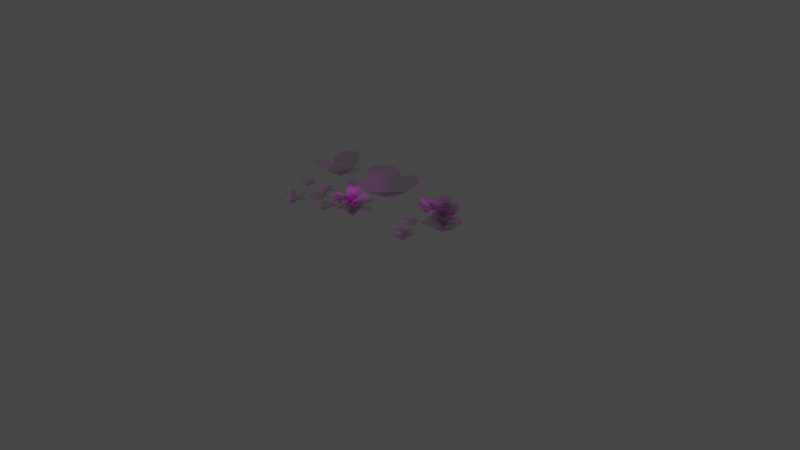 # Source: stylized_foliage.blend  (saved by Blender 3.0.42; exported with 4.5.12 LTS)
import bpy
from mathutils import Matrix  # noqa: F401  (used for matrix-valued properties, if any)

bpy.ops.wm.read_factory_settings(use_empty=True)
scene = bpy.context.scene
scene.name = 'Scene'

# ---- collections
col_collection = bpy.data.collections.new('Collection'); scene.collection.children.link(col_collection)

# ---- images (referenced by path relative to the original .blend; pixels are not part of the script)
import os
ASSET_DIR = os.environ.get("B2B_ASSET_DIR", "")  # directory of the original .blend (textures are referenced by path, not embedded)
HERE = os.path.dirname(os.path.abspath(__file__))  # packed textures are extracted next to this script under _unpacked/

def load_image(name, relpath, width, height, colorspace="sRGB"):
    """Load a texture the original file referenced (path relative to the .blend, or extracted next to this script)."""
    p = next((c for c in (os.path.join(HERE, relpath), os.path.join(ASSET_DIR, relpath)) if relpath and os.path.exists(c)), "")
    if p:
        img = bpy.data.images.load(p, check_existing=True)
        img.name = name
    else:  # same state as the original file: an image datablock whose file is absent (Cycles renders it pink)
        img = bpy.data.images.new(name, width, height)
        img.source = "FILE"
        img.filepath = "//" + (relpath or name)
    img.colorspace_settings.name = colorspace
    return img
img_foliage_1_roughness_png = load_image('foliage_1_roughness.png', 'foliage_1_roughness.png', 1024, 1024, 'Non-Color')
img_foliage_1_normal_png = load_image('foliage_1_normal.png', 'foliage_1_normal.png', 1024, 1024, 'Non-Color')
img_foliage_1_opacity_png = load_image('foliage_1_opacity.png', 'foliage_1_opacity.png', 1024, 1024, 'sRGB')
img_foliage_1_ambientocclusion_png = load_image('foliage_1_ambientocclusion.png', 'foliage_1_ambientocclusion.png', 1024, 1024, 'sRGB')
img_foliage_1_basecolor_png = load_image('foliage_1_basecolor.png', 'foliage_1_basecolor.png', 1024, 1024, 'sRGB')

# ---- materials (node trees are filled in below, after node groups)
mat_foliage = bpy.data.materials.new('foliage')
mat_foliage.use_transparent_shadow = False

# ---- material node trees
mat_foliage.use_nodes = True; mat_foliage.node_tree.nodes.clear()
_N = mat_foliage.node_tree.nodes; _L = mat_foliage.node_tree.links
n0 = _N.new('ShaderNodeOutputMaterial'); n0.name = 'Material Output'; n0.location = (300, 300)
n1 = _N.new('ShaderNodeBsdfPrincipled'); n1.name = 'Principled BSDF'; n1.location = (10, 300)
n1.distribution = 'GGX'
n1.subsurface_method = 'BURLEY'
n1.inputs[3].default_value = 1.45
n1.inputs[27].default_value = (0.0, 0.0, 0.0, 1.0)
n1.inputs[28].default_value = 1.0
n2 = _N.new('ShaderNodeMapping'); n2.name = 'Mapping'; n2.location = (-882, 407)
n2.width = 240
n3 = _N.new('ShaderNodeTexCoord'); n3.name = 'Texture Coordinate'; n3.location = (-1082, 390)
n4 = _N.new('ShaderNodeTexImage'); n4.name = 'Image Texture.001'; n4.location = (-582, 108)
n4.image = img_foliage_1_roughness_png
n5 = _N.new('ShaderNodeNormalMap'); n5.name = 'Normal Map'; n5.location = (-255, -125)
n6 = _N.new('ShaderNodeTexImage'); n6.name = 'Image Texture.002'; n6.location = (-582, -183)
n6.image = img_foliage_1_normal_png
n7 = _N.new('ShaderNodeTexImage'); n7.name = 'Image Texture.003'; n7.location = (-582, -477)
n7.image = img_foliage_1_opacity_png
n8 = _N.new('ShaderNodeTexImage'); n8.name = 'Image Texture.004'; n8.location = (-582, 680)
n8.image = img_foliage_1_ambientocclusion_png
n9 = _N.new('ShaderNodeMix'); n9.name = 'Mix'; n9.location = (-198, 485)
n9.data_type = 'RGBA'
n9.blend_type = 'MULTIPLY'
n10 = _N.new('ShaderNodeTexImage'); n10.name = 'Image Texture'; n10.location = (-582, 378)
n10.image = img_foliage_1_basecolor_png
n11 = _N.new('ShaderNodeValToRGB'); n11.name = 'ColorRamp'; n11.location = (-582, 936)
while len(n11.color_ramp.elements) > 1: n11.color_ramp.elements.remove(n11.color_ramp.elements[-1])
n11.color_ramp.elements[0].position = 0.0; n11.color_ramp.elements[0].color = (0.0, 0.0, 0.0, 1.0)
_e = n11.color_ramp.elements.new(0.6); _e.color = (1.0, 1.0, 1.0, 1.0)
_L.new(n1.outputs[0], n0.inputs[0])
_L.new(n2.outputs[0], n10.inputs[0])
_L.new(n3.outputs[2], n2.inputs[0])
_L.new(n2.outputs[0], n4.inputs[0])
_L.new(n2.outputs[0], n6.inputs[0])
_L.new(n5.outputs[0], n1.inputs[5])
_L.new(n6.outputs[0], n5.inputs[1])
_L.new(n2.outputs[0], n7.inputs[0])
_L.new(n7.outputs[0], n1.inputs[4])
_L.new(n2.outputs[0], n8.inputs[0])
_L.new(n10.outputs[0], n9.inputs[6])
_L.new(n9.outputs[2], n1.inputs[0])
_L.new(n11.outputs[0], n9.inputs[0])
_L.new(n8.outputs[0], n9.inputs[7])
n0.is_active_output = True

# ---- world
world_world = bpy.data.worlds.new('World'); scene.world = world_world
world_world.use_nodes = True; world_world.node_tree.nodes.clear()
_N = world_world.node_tree.nodes; _L = world_world.node_tree.links
n0 = _N.new('ShaderNodeOutputWorld'); n0.name = 'World Output'; n0.location = (300, 300)
n1 = _N.new('ShaderNodeBackground'); n1.name = 'Background'; n1.location = (10, 300)
n1.inputs[0].default_value = (0.05088, 0.05088, 0.05088, 1.0)
_L.new(n1.outputs[0], n0.inputs[0])
n0.is_active_output = True
world_world.color = (0.05088, 0.05088, 0.05088)
world_world.use_sun_shadow = False
world_world.sun_shadow_jitter_overblur = 0.0

# ---- cameras
cam_camera = bpy.data.cameras.new('Camera')
cam_camera.clip_end = 100.0
cam_camera.ortho_scale = 7.314

# ---- lights
light_light = bpy.data.lights.new('Light', 'POINT')
light_light.transmission_factor = 0.0
light_light.energy = 1000.0
light_light.shadow_soft_size = 0.1
light_light.shadow_maximum_resolution = 0.006
light_light.use_absolute_resolution = True

# ---- meshes
me_foliage_plane_low_001 = bpy.data.meshes.new('foliage_plane_low.001')
me_foliage_plane_low_001.from_pydata([(0.06573, 0.1065, 0.08143), (0.2007, 0.1555, 0.1162), (0.2227, 0.1558, 0.07157), (0.1567, 0.1459, 0.0328), (0.07508, 0.07314, -0.01731), (0.1364, 0.1428, -0.09319), (0.153, 0.1353, -0.1961), (0.08339, 0.1431, -0.1639), (0.04806, 0.1368, -0.1389), (0.02623, 0.1537, -0.2138), (-0.01847, 0.143, -0.2803), (-0.06108, 0.143, -0.2668), (-0.07667, 0.1517, -0.1857), (-0.07459, 0.13, -0.09111), (-0.1286, 0.148, -0.114), (-0.191, 0.16, -0.1119), (-0.2004, 0.158, -0.04849), (-0.09642, 0.1011, 0.02323), (-0.1151, 0.1698, 0.08856), (-0.1245, 0.172, 0.1312), (-0.09224, 0.171, 0.1509), (-0.06076, 0.1677, 0.138), (-0.03821, 0.1189, 0.1116), (-0.01847, 0.1346, 0.1677), (0.01479, 0.1245, 0.1947), (0.04909, 0.1418, 0.1823), (0.1408, 0.1521, 0.1045), (2.911e-08, 0.001066, 0.0006139), (-0.04495, 0.1137, 0.04973), (-0.1056, 0.159, 0.06187), (-0.1762, 0.1454, 0.0392), (-0.1829, 0.1449, 0.002385), (-0.1308, 0.1578, -0.03944), (-0.05704, 0.1099, -0.06137), (-0.0562, 0.1527, -0.1127), (-0.0146, 0.1501, -0.1754), (0.03185, 0.1501, -0.1811), (0.0464, 0.1582, -0.1328), (0.0524, 0.1304, -0.08288), (0.1407, 0.1746, -0.08694), (0.2049, 0.1498, -0.05764), (0.2131, 0.1498, -0.01313), (0.1639, 0.1715, 0.02149), (0.05242, 0.1092, 0.03969), (0.04222, 0.165, 0.08316), (0.005414, 0.18, 0.1306), (-0.03436, 0.1802, 0.1332), (-0.04741, 0.1628, 0.08211), (-0.00122, 0.03272, -0.009838), (-0.07013, 0.1545, 0.0163), (-0.1286, 0.1997, -0.003277), (-0.1784, 0.1862, -0.05784), (-0.1658, 0.1857, -0.09293), (-0.1001, 0.1985, -0.1033), (-0.02553, 0.1508, -0.0857), (0.0006275, 0.1934, -0.1297), (0.06761, 0.1908, -0.1632), (0.1106, 0.1908, -0.1451), (0.09922, 0.1989, -0.09617), (0.07968, 0.1712, -0.05007), (0.158, 0.2152, -0.009831), (0.199, 0.1905, 0.04729), (0.184, 0.1905, 0.08979), (0.1243, 0.2121, 0.09533), (0.01899, 0.1501, 0.05585), (-0.01135, 0.2056, 0.08836), (-0.06667, 0.2206, 0.1112), (-0.1023, 0.2209, 0.09363), (-0.08828, 0.2035, 0.04306), (-0.002829, 0.07391, -0.01352), (-0.05313, 0.2078, -0.02977), (-0.0869, 0.267, -0.07719), (-0.09724, 0.2559, -0.1509), (-0.06696, 0.2541, -0.1726), (-0.006517, 0.2627, -0.143), (0.04144, 0.199, -0.08816), (0.09064, 0.2467, -0.1074), (0.1644, 0.237, -0.09687), (0.1892, 0.2327, -0.05754), (0.1524, 0.2434, -0.02351), (0.1084, 0.2127, 0.001952), (0.1521, 0.2569, 0.08155), (0.1514, 0.2236, 0.1507), (0.1148, 0.2251, 0.177), (0.06423, 0.2566, 0.1485), (-0.003176, 0.1937, 0.0533), (-0.04311, 0.2623, 0.06508), (-0.1004, 0.2856, 0.05288), (-0.1195, 0.2893, 0.01821), (-0.08023, 0.2674, -0.01604), (0.01391, 0.1058, -0.01936), (-0.03507, 0.2476, 0.008335), (-0.07707, 0.2945, -0.01074), (-0.1135, 0.2857, -0.05716), (-0.1014, 0.2842, -0.08406), (-0.04817, 0.2911, -0.08785), (0.006533, 0.2406, -0.06931), (0.03258, 0.2784, -0.1021), (0.08737, 0.2707, -0.1242), (0.12, 0.2673, -0.1071), (0.1083, 0.2758, -0.06915), (0.08825, 0.2514, -0.03417), (0.1499, 0.2865, 0.002981), (0.1769, 0.2601, 0.05066), (0.1623, 0.2613, 0.08324), (0.1163, 0.2862, 0.08381), (0.03222, 0.2364, 0.0454), (0.009529, 0.2908, 0.06936), (-0.03462, 0.3092, 0.0838), (-0.0615, 0.3122, 0.06763), (-0.04818, 0.2948, 0.02852), (0.01503, 0.1667, -0.0112)], [], [(16, 14, 15), (17, 13, 14, 16), (12, 9, 10, 11), (13, 8, 9, 12), (7, 5, 6), (4, 5, 7, 8), (3, 26, 1, 2), (25, 23, 24), (3, 4, 0, 26), (21, 18, 19, 20), (0, 22, 23, 25), (22, 17, 18, 21), (27, 13, 17), (8, 13, 27), (0, 27, 22), (4, 8, 27), (22, 27, 17), (0, 4, 27), (29, 32, 31, 30), (44, 47, 46, 45), (28, 33, 32, 29), (43, 28, 47, 44), (39, 42, 41, 40), (33, 28, 48), (34, 33, 38, 37), (35, 34, 37, 36), (38, 43, 42, 39), (43, 38, 48), (28, 43, 48), (38, 33, 48), (50, 53, 52, 51), (65, 68, 67, 66), (49, 54, 53, 50), (64, 49, 68, 65), (60, 63, 62, 61), (54, 49, 69), (55, 54, 59, 58), (56, 55, 58, 57), (59, 64, 63, 60), (64, 59, 69), (49, 64, 69), (59, 54, 69), (71, 74, 73, 72), (86, 89, 88, 87), (70, 75, 74, 71), (85, 70, 89, 86), (81, 84, 83, 82), (75, 70, 90), (76, 75, 80, 79), (77, 76, 79, 78), (80, 85, 84, 81), (85, 80, 90), (70, 85, 90), (80, 75, 90), (92, 95, 94, 93), (107, 110, 109, 108), (91, 96, 95, 92), (106, 91, 110, 107), (102, 105, 104, 103), (96, 91, 111), (97, 96, 101, 100), (98, 97, 100, 99), (101, 106, 105, 102), (106, 101, 111), (91, 106, 111), (101, 96, 111)])
me_foliage_plane_low_001.polygons.foreach_set('use_smooth', [True] * 66)
_uv = me_foliage_plane_low_001.uv_layers.new(name='UVMap')
_uv.uv.foreach_set('vector', [0.2439, 0.6031, 0.2811, 0.637, 0.2488, 0.6359, 0.2978, 0.5659, 0.3091, 0.6251, 0.2811, 0.637, 0.2439, 0.6031, 0.308, 0.6741, 0.3613, 0.6887, 0.3382, 0.7231, 0.3161, 0.7161, 0.3091, 0.6251, 0.3726, 0.6499, 0.3613, 0.6887, 0.308, 0.6741, 0.3909, 0.6628, 0.4184, 0.6262, 0.427, 0.6795, 0.3866, 0.5869, 0.4184, 0.6262, 0.3909, 0.6628, 0.3726, 0.6499, 0.4208, 0.567, 0.4127, 0.5299, 0.4437, 0.5239, 0.455, 0.5471, 0.3731, 0.4836, 0.3382, 0.4911, 0.3554, 0.4771, 0.4208, 0.567, 0.3866, 0.5869, 0.3818, 0.5358, 0.4127, 0.5299, 0.2974, 0.4984, 0.2692, 0.5239, 0.2644, 0.5019, 0.2811, 0.4916, 0.3818, 0.5358, 0.3279, 0.5202, 0.3382, 0.4911, 0.3731, 0.4836, 0.3279, 0.5202, 0.2978, 0.5659, 0.2692, 0.5239, 0.2974, 0.4984, 0.3495, 0.5736, 0.3091, 0.6251, 0.2978, 0.5659, 0.3726, 0.6499, 0.3091, 0.6251, 0.3495, 0.5736, 0.3818, 0.5358, 0.3495, 0.5736, 0.3279, 0.5202, 0.3866, 0.5869, 0.3726, 0.6499, 0.3495, 0.5736, 0.3279, 0.5202, 0.3495, 0.5736, 0.2978, 0.5659, 0.3818, 0.5358, 0.3866, 0.5869, 0.3495, 0.5736, 0.438, 0.8175, 0.3846, 0.809, 0.4039, 0.7802, 0.4232, 0.782, 0.4555, 0.8928, 0.451, 0.8466, 0.4779, 0.8511, 0.4784, 0.8718, 0.4344, 0.8493, 0.3766, 0.848, 0.3846, 0.809, 0.438, 0.8175, 0.4335, 0.9, 0.4344, 0.8493, 0.451, 0.8466, 0.4555, 0.8928, 0.3721, 0.9512, 0.429, 0.9583, 0.4133, 0.9853, 0.39, 0.983, 0.3766, 0.848, 0.4344, 0.8493, 0.4056, 0.8745, 0.3501, 0.8507, 0.3766, 0.848, 0.3703, 0.9054, 0.3443, 0.9045, 0.3196, 0.8749, 0.3501, 0.8507, 0.3443, 0.9045, 0.3187, 0.8991, 0.3703, 0.9054, 0.4335, 0.9, 0.429, 0.9583, 0.3721, 0.9512, 0.4335, 0.9, 0.3703, 0.9054, 0.4056, 0.8745, 0.4344, 0.8493, 0.4335, 0.9, 0.4056, 0.8745, 0.3703, 0.9054, 0.3766, 0.848, 0.4056, 0.8745, 0.438, 0.8175, 0.3846, 0.809, 0.4039, 0.7802, 0.4232, 0.782, 0.4555, 0.8928, 0.451, 0.8466, 0.4779, 0.8511, 0.4784, 0.8718, 0.4344, 0.8493, 0.3766, 0.848, 0.3846, 0.809, 0.438, 0.8175, 0.4335, 0.9, 0.4344, 0.8493, 0.451, 0.8466, 0.4555, 0.8928, 0.3721, 0.9512, 0.429, 0.9583, 0.4133, 0.9853, 0.39, 0.983, 0.3766, 0.848, 0.4344, 0.8493, 0.4056, 0.8745, 0.3501, 0.8507, 0.3766, 0.848, 0.3703, 0.9054, 0.3443, 0.9045, 0.3196, 0.8749, 0.3501, 0.8507, 0.3443, 0.9045, 0.3187, 0.8991, 0.3703, 0.9054, 0.4335, 0.9, 0.429, 0.9583, 0.3721, 0.9512, 0.4335, 0.9, 0.3703, 0.9054, 0.4056, 0.8745, 0.4344, 0.8493, 0.4335, 0.9, 0.4056, 0.8745, 0.3703, 0.9054, 0.3766, 0.848, 0.4056, 0.8745, 0.438, 0.8175, 0.3846, 0.809, 0.4039, 0.7802, 0.4232, 0.782, 0.4555, 0.8928, 0.451, 0.8466, 0.4779, 0.8511, 0.4784, 0.8718, 0.4344, 0.8493, 0.3766, 0.848, 0.3846, 0.809, 0.438, 0.8175, 0.4335, 0.9, 0.4344, 0.8493, 0.451, 0.8466, 0.4555, 0.8928, 0.3721, 0.9512, 0.429, 0.9583, 0.4133, 0.9853, 0.39, 0.983, 0.3766, 0.848, 0.4344, 0.8493, 0.4056, 0.8745, 0.3501, 0.8507, 0.3766, 0.848, 0.3703, 0.9054, 0.3443, 0.9045, 0.3196, 0.8749, 0.3501, 0.8507, 0.3443, 0.9045, 0.3187, 0.8991, 0.3703, 0.9054, 0.4335, 0.9, 0.429, 0.9583, 0.3721, 0.9512, 0.4335, 0.9, 0.3703, 0.9054, 0.4056, 0.8745, 0.4344, 0.8493, 0.4335, 0.9, 0.4056, 0.8745, 0.3703, 0.9054, 0.3766, 0.848, 0.4056, 0.8745, 0.438, 0.8175, 0.3846, 0.809, 0.4039, 0.7802, 0.4232, 0.782, 0.4555, 0.8928, 0.451, 0.8466, 0.4779, 0.8511, 0.4784, 0.8718, 0.4344, 0.8493, 0.3766, 0.848, 0.3846, 0.809, 0.438, 0.8175, 0.4335, 0.9, 0.4344, 0.8493, 0.451, 0.8466, 0.4555, 0.8928, 0.3721, 0.9512, 0.429, 0.9583, 0.4133, 0.9853, 0.39, 0.983, 0.3766, 0.848, 0.4344, 0.8493, 0.4056, 0.8745, 0.3501, 0.8507, 0.3766, 0.848, 0.3703, 0.9054, 0.3443, 0.9045, 0.3196, 0.8749, 0.3501, 0.8507, 0.3443, 0.9045, 0.3187, 0.8991, 0.3703, 0.9054, 0.4335, 0.9, 0.429, 0.9583, 0.3721, 0.9512, 0.4335, 0.9, 0.3703, 0.9054, 0.4056, 0.8745, 0.4344, 0.8493, 0.4335, 0.9, 0.4056, 0.8745, 0.3703, 0.9054, 0.3766, 0.848, 0.4056, 0.8745])
me_foliage_plane_low_001.materials.append(mat_foliage)
me_foliage_plane_low_001.use_remesh_fix_poles = True
me_foliage_plane_low_001.use_remesh_preserve_attributes = False
me_foliage_plane_low_001.update()
me_foliage_plane_low_002 = bpy.data.meshes.new('foliage_plane_low.002')
me_foliage_plane_low_002.from_pydata([(0.04614, 0.1445, 0.2104), (0.1392, 0.1579, 0.2696), (0.2312, 0.1664, 0.2928), (0.301, 0.1467, 0.2579), (0.3232, 0.1664, 0.1702), (0.283, 0.1579, 0.06232), (0.2016, 0.1046, -0.01169), (0.2671, 0.1703, -0.1174), (0.2798, 0.1827, -0.2623), (0.2312, 0.1634, -0.3564), (0.1001, 0.1827, -0.3796), (0.01547, 0.1703, -0.3268), (-0.05537, 0.1046, -0.2538), (-0.2122, 0.1691, -0.3031), (-0.2943, 0.1464, -0.2919), (-0.3578, 0.1464, -0.2136), (-0.3631, 0.1691, -0.1174), (-0.3155, 0.1549, -0.03178), (-0.2605, 0.1445, 0.01369), (-0.325, 0.1783, 0.1205), (-0.3387, 0.1827, 0.2178), (-0.3197, 0.1467, 0.2992), (-0.2616, 0.1467, 0.3489), (-0.1611, 0.1827, 0.3616), (-0.05431, 0.1783, 0.3235), (-0.1246, 0.1549, -0.2797), (-3.725e-09, -0.002008, -0.0006202)], [], [(4, 2, 3), (6, 0, 1, 5), (10, 8, 9), (23, 20, 21, 22), (11, 7, 8, 10), (5, 1, 2, 4), (0, 6, 26), (0, 18, 19, 24), (24, 19, 20, 23), (17, 18, 12, 25), (16, 17, 25, 13), (15, 16, 13, 14), (11, 12, 6, 7), (12, 18, 26), (6, 12, 26), (18, 0, 26)])
me_foliage_plane_low_002.polygons.foreach_set('use_smooth', [True] * 16)
_uv = me_foliage_plane_low_002.uv_layers.new(name='UVMap')
_uv.uv.foreach_set('vector', [0.9892, 0.1672, 0.9139, 0.06667, 0.9711, 0.09527, 0.8896, 0.3162, 0.7622, 0.1343, 0.8385, 0.08573, 0.9563, 0.2556, 0.8064, 0.6178, 0.9537, 0.5216, 0.9139, 0.5987, 0.5924, 0.01035, 0.4468, 0.1282, 0.4624, 0.06147, 0.5101, 0.02075, 0.7371, 0.5744, 0.9433, 0.4029, 0.9537, 0.5216, 0.8064, 0.6178, 0.9563, 0.2556, 0.8385, 0.08573, 0.9139, 0.06667, 0.9892, 0.1672, 0.7622, 0.1343, 0.8896, 0.3162, 0.7244, 0.3072, 0.7622, 0.1343, 0.5109, 0.2954, 0.4581, 0.2079, 0.6799, 0.04154, 0.6799, 0.04154, 0.4581, 0.2079, 0.4468, 0.1282, 0.5924, 0.01035, 0.4659, 0.3327, 0.5109, 0.2954, 0.679, 0.5147, 0.6223, 0.5359, 0.4269, 0.4029, 0.4659, 0.3327, 0.6223, 0.5359, 0.5505, 0.5551, 0.4312, 0.4817, 0.4269, 0.4029, 0.5505, 0.5551, 0.4832, 0.5458, 0.7371, 0.5744, 0.679, 0.5147, 0.8896, 0.3162, 0.9433, 0.4029, 0.679, 0.5147, 0.5109, 0.2954, 0.7244, 0.3072, 0.8896, 0.3162, 0.679, 0.5147, 0.7244, 0.3072, 0.5109, 0.2954, 0.7622, 0.1343, 0.7244, 0.3072])
me_foliage_plane_low_002.materials.append(mat_foliage)
me_foliage_plane_low_002.use_remesh_fix_poles = True
me_foliage_plane_low_002.use_remesh_preserve_attributes = False
me_foliage_plane_low_002.update()
me_foliage_plane_low_003 = bpy.data.meshes.new('foliage_plane_low.003')
me_foliage_plane_low_003.from_pydata([(0.1817, 0.106, -0.06657), (-0.1708, 0.1529, 0.3095), (0.06601, 0.1164, -0.1811), (-0.01118, 0.1527, -0.289), (-0.09365, 0.1529, -0.3175), (-0.1698, 0.1529, -0.2879), (-0.211, 0.1528, -0.1948), (-0.1804, 0.1178, -0.05105), (-0.1243, 0.07384, -0.001353), (-0.1994, 0.1291, 0.09487), (-0.2026, 0.1523, 0.226), (0.2648, 0.1393, -0.00664), (-0.07356, 0.1529, 0.3423), (0.02794, 0.1463, 0.2873), (0.08081, 0.1142, 0.2059), (0.1887, 0.1238, 0.1477), (0.2669, 0.1457, 0.1107), (0.2955, 0.1493, 0.0494), (0.0861, 0.07208, 0.135), (0.08292, 0.05835, -0.08383), (3.679e-08, -0.006424, 0.001721)], [], [(13, 10, 1, 12), (11, 0, 15, 16), (11, 16, 17), (18, 8, 9, 14), (14, 9, 10, 13), (3, 4, 5, 6), (0, 19, 18, 15), (19, 2, 7, 8), (2, 3, 6, 7), (18, 19, 20), (18, 20, 8), (8, 20, 19)])
me_foliage_plane_low_003.polygons.foreach_set('use_smooth', [True] * 12)
_uv = me_foliage_plane_low_003.uv_layers.new(name='UVMap')
_uv.uv.foreach_set('vector', [0.2491, 0.064, 0.0602, 0.1143, 0.08619, 0.04581, 0.1659, 0.01894, 0.4432, 0.3049, 0.3751, 0.354, 0.3808, 0.1784, 0.4449, 0.2087, 0.4432, 0.3049, 0.4449, 0.2087, 0.4683, 0.259, 0.2968, 0.1888, 0.1243, 0.3006, 0.0628, 0.2217, 0.2924, 0.1307, 0.2924, 0.1307, 0.0628, 0.2217, 0.0602, 0.1143, 0.2491, 0.064, 0.217, 0.5362, 0.1494, 0.5596, 0.08706, 0.5354, 0.05327, 0.4591, 0.3751, 0.354, 0.2942, 0.3681, 0.2968, 0.1888, 0.3808, 0.1784, 0.2942, 0.3681, 0.2803, 0.4479, 0.0784, 0.3413, 0.1243, 0.3006, 0.2803, 0.4479, 0.217, 0.5362, 0.05327, 0.4591, 0.0784, 0.3413, 0.2968, 0.1888, 0.2942, 0.3681, 0.214, 0.2995, 0.2968, 0.1888, 0.214, 0.2995, 0.1243, 0.3006, 0.1243, 0.3006, 0.214, 0.2995, 0.2942, 0.3681])
me_foliage_plane_low_003.materials.append(mat_foliage)
me_foliage_plane_low_003.use_remesh_fix_poles = True
me_foliage_plane_low_003.use_remesh_preserve_attributes = False
me_foliage_plane_low_003.update()
me_foliage_plane_low_004 = bpy.data.meshes.new('foliage_plane_low.004')
me_foliage_plane_low_004.from_pydata([(0.04154, 0.06554, 0.05066), (0.1268, 0.09648, 0.07262), (0.1407, 0.0967, 0.04443), (0.09901, 0.09044, 0.01993), (0.04745, 0.04444, -0.01174), (0.0862, 0.08846, -0.05969), (0.09671, 0.0837, -0.1247), (0.0527, 0.08868, -0.1044), (0.03037, 0.0847, -0.08859), (0.01658, 0.09532, -0.1359), (-0.01167, 0.08861, -0.1779), (-0.0386, 0.08861, -0.1694), (-0.04845, 0.09409, -0.1181), (-0.04714, 0.08038, -0.05838), (-0.0813, 0.09174, -0.07283), (-0.1207, 0.09931, -0.07151), (-0.1266, 0.09806, -0.03144), (-0.06093, 0.06213, 0.01388), (-0.07274, 0.1055, 0.05517), (-0.07866, 0.1069, 0.0821), (-0.05829, 0.1063, 0.09458), (-0.0384, 0.1042, 0.08639), (-0.02415, 0.07336, 0.06971), (-0.01167, 0.08328, 0.1052), (0.00935, 0.07691, 0.1223), (0.03103, 0.08781, 0.1144), (0.08901, 0.09434, 0.06523), (1.828e-08, -0.001106, -0.0004105)], [], [(16, 14, 15), (17, 13, 14, 16), (12, 9, 10, 11), (13, 8, 9, 12), (7, 5, 6), (4, 5, 7, 8), (3, 26, 1, 2), (25, 23, 24), (3, 4, 0, 26), (21, 18, 19, 20), (0, 22, 23, 25), (22, 17, 18, 21), (27, 13, 17), (8, 13, 27), (0, 27, 22), (4, 8, 27), (22, 27, 17), (0, 4, 27)])
me_foliage_plane_low_004.polygons.foreach_set('use_smooth', [True] * 18)
_uv = me_foliage_plane_low_004.uv_layers.new(name='UVMap')
_uv.uv.foreach_set('vector', [0.2439, 0.6031, 0.2811, 0.637, 0.2488, 0.6359, 0.2978, 0.5659, 0.3091, 0.6251, 0.2811, 0.637, 0.2439, 0.6031, 0.308, 0.6741, 0.3613, 0.6887, 0.3382, 0.7231, 0.3161, 0.7161, 0.3091, 0.6251, 0.3726, 0.6499, 0.3613, 0.6887, 0.308, 0.6741, 0.3909, 0.6628, 0.4184, 0.6262, 0.427, 0.6795, 0.3866, 0.5869, 0.4184, 0.6262, 0.3909, 0.6628, 0.3726, 0.6499, 0.4208, 0.567, 0.4127, 0.5299, 0.4437, 0.5239, 0.455, 0.5471, 0.3731, 0.4836, 0.3382, 0.4911, 0.3554, 0.4771, 0.4208, 0.567, 0.3866, 0.5869, 0.3818, 0.5358, 0.4127, 0.5299, 0.2974, 0.4984, 0.2692, 0.5239, 0.2644, 0.5019, 0.2811, 0.4916, 0.3818, 0.5358, 0.3279, 0.5202, 0.3382, 0.4911, 0.3731, 0.4836, 0.3279, 0.5202, 0.2978, 0.5659, 0.2692, 0.5239, 0.2974, 0.4984, 0.3495, 0.5736, 0.3091, 0.6251, 0.2978, 0.5659, 0.3726, 0.6499, 0.3091, 0.6251, 0.3495, 0.5736, 0.3818, 0.5358, 0.3495, 0.5736, 0.3279, 0.5202, 0.3866, 0.5869, 0.3726, 0.6499, 0.3495, 0.5736, 0.3279, 0.5202, 0.3495, 0.5736, 0.2978, 0.5659, 0.3818, 0.5358, 0.3866, 0.5869, 0.3495, 0.5736])
me_foliage_plane_low_004.materials.append(mat_foliage)
me_foliage_plane_low_004.use_remesh_fix_poles = True
me_foliage_plane_low_004.use_remesh_preserve_attributes = False
me_foliage_plane_low_004.update()
me_foliage_plane_low_005 = bpy.data.meshes.new('foliage_plane_low.005')
me_foliage_plane_low_005.from_pydata([(1.81e-08, -0.001631, 3.136e-05), (-0.02057, 0.0405, 0.1059), (-0.05505, 0.0542, 0.0769), (0.01556, 0.05141, 0.08949), (0.0276, 0.04485, 0.04515), (0.09603, 0.05373, 0.02216), (0.1064, 0.05065, -0.006847), (0.07632, 0.05168, -0.02819), (0.04622, 0.04803, -0.03148), (0.04184, 0.07133, -0.08074), (0.01939, 0.06868, -0.1059), (-0.01235, 0.07161, -0.0895), (-0.02932, 0.04945, -0.0479), (-0.08187, 0.05889, -0.05064), (-0.1098, 0.04434, -0.02163), (-0.08516, 0.05797, 0.0145), (-0.05012, 0.05101, 0.03421)], [], [(2, 1, 3), (5, 6, 7), (3, 4, 16, 2), (11, 9, 10), (4, 5, 7, 8), (8, 12, 0), (12, 8, 9, 11), (15, 16, 12, 13), (14, 15, 13), (16, 4, 0), (12, 16, 0), (4, 8, 0)])
me_foliage_plane_low_005.polygons.foreach_set('use_smooth', [True] * 12)
_uv = me_foliage_plane_low_005.uv_layers.new(name='UVMap')
_uv.uv.foreach_set('vector', [0.621, 0.7524, 0.6493, 0.7287, 0.6789, 0.7421, 0.7448, 0.7973, 0.7534, 0.8211, 0.7287, 0.8386, 0.6789, 0.7421, 0.6888, 0.7785, 0.6251, 0.7874, 0.621, 0.7524, 0.656, 0.8888, 0.7004, 0.8816, 0.682, 0.9023, 0.6888, 0.7785, 0.7448, 0.7973, 0.7287, 0.8386, 0.704, 0.8413, 0.704, 0.8413, 0.6421, 0.8547, 0.6661, 0.8154, 0.6421, 0.8547, 0.704, 0.8413, 0.7004, 0.8816, 0.656, 0.8888, 0.5964, 0.8036, 0.6251, 0.7874, 0.6421, 0.8547, 0.5991, 0.857, 0.5762, 0.8332, 0.5964, 0.8036, 0.5991, 0.857, 0.6251, 0.7874, 0.6888, 0.7785, 0.6661, 0.8154, 0.6421, 0.8547, 0.6251, 0.7874, 0.6661, 0.8154, 0.6888, 0.7785, 0.704, 0.8413, 0.6661, 0.8154])
me_foliage_plane_low_005.materials.append(mat_foliage)
me_foliage_plane_low_005.use_remesh_fix_poles = True
me_foliage_plane_low_005.use_remesh_preserve_attributes = False
me_foliage_plane_low_005.update()
me_foliage_plane_low_006 = bpy.data.meshes.new('foliage_plane_low.006')
me_foliage_plane_low_006.from_pydata([(-1.863e-08, 0.02682, 0.05076), (-0.04379, 0.0533, 0.0825), (-0.09251, 0.04876, 0.07046), (-0.09305, 0.05328, 0.0305), (-0.0635, 0.03909, -0.00453), (-0.08977, 0.06321, -0.03847), (-0.08265, 0.05389, -0.08718), (-0.04051, 0.06251, -0.08937), (3.586e-08, 0.03065, -0.05325), (0.03284, 0.05032, -0.07733), (0.07554, 0.0413, -0.06638), (0.06952, 0.04483, -0.02916), (0.04981, 0.02646, 0.004776), (0.07335, 0.04178, 0.02995), (0.07171, 0.04042, 0.06991), (0.02956, 0.04202, 0.07375), (-4.657e-10, -0.002511, 0.0006847)], [], [(5, 7, 6), (9, 11, 10), (4, 8, 7, 5), (8, 12, 11, 9), (13, 15, 14), (12, 8, 16), (12, 0, 15, 13), (1, 0, 4, 3), (2, 1, 3), (4, 0, 16), (0, 12, 16), (8, 4, 16)])
me_foliage_plane_low_006.polygons.foreach_set('use_smooth', [True] * 12)
_uv = me_foliage_plane_low_006.uv_layers.new(name='UVMap')
_uv.uv.foreach_set('vector', [0.6005, 0.6748, 0.6408, 0.7165, 0.6063, 0.7147, 0.701, 0.7066, 0.731, 0.6671, 0.7359, 0.6976, 0.622, 0.6469, 0.674, 0.6869, 0.6408, 0.7165, 0.6005, 0.6748, 0.674, 0.6869, 0.7149, 0.6393, 0.731, 0.6671, 0.701, 0.7066, 0.7341, 0.6187, 0.6983, 0.5828, 0.7328, 0.5859, 0.7149, 0.6393, 0.674, 0.6869, 0.674, 0.6427, 0.7149, 0.6393, 0.674, 0.6016, 0.6983, 0.5828, 0.7341, 0.6187, 0.6382, 0.5756, 0.674, 0.6016, 0.622, 0.6469, 0.5978, 0.6182, 0.5982, 0.5855, 0.6382, 0.5756, 0.5978, 0.6182, 0.622, 0.6469, 0.674, 0.6016, 0.674, 0.6427, 0.674, 0.6016, 0.7149, 0.6393, 0.674, 0.6427, 0.674, 0.6869, 0.622, 0.6469, 0.674, 0.6427])
me_foliage_plane_low_006.materials.append(mat_foliage)
me_foliage_plane_low_006.use_remesh_fix_poles = True
me_foliage_plane_low_006.use_remesh_preserve_attributes = False
me_foliage_plane_low_006.update()
me_foliage_plane_low_007 = bpy.data.meshes.new('foliage_plane_low.007')
me_foliage_plane_low_007.from_pydata([(0.0527, 0.02878, -0.03158), (0.09977, 0.04652, 0.00345), (0.09539, 0.04261, 0.04998), (0.06091, 0.04307, 0.0653), (0.03737, 0.03615, 0.06312), (0.01931, 0.04629, 0.09705), (-0.02558, 0.03975, 0.1091), (-0.06171, 0.04622, 0.0757), (-0.06499, 0.03758, 0.03903), (-0.1017, 0.04659, 0.008377), (-0.1039, 0.03351, -0.03815), (-0.07265, 0.04509, -0.06607), (-0.03981, 0.03932, -0.06716), (-0.01025, 0.05931, -0.1011), (0.02697, 0.05197, -0.1044), (0.04722, 0.05585, -0.07592), (2.258e-08, -0.001613, 3.617e-05)], [], [(1, 3, 2), (13, 15, 14), (0, 4, 3, 1), (7, 6, 5), (12, 0, 15, 13), (9, 8, 12, 11), (10, 9, 11), (4, 0, 16), (8, 7, 5, 4), (12, 8, 16), (0, 12, 16), (8, 4, 16)])
me_foliage_plane_low_007.polygons.foreach_set('use_smooth', [True] * 12)
_uv = me_foliage_plane_low_007.uv_layers.new(name='UVMap')
_uv.uv.foreach_set('vector', [0.5892, 0.7219, 0.5573, 0.6712, 0.5856, 0.6838, 0.499, 0.8076, 0.5461, 0.787, 0.5295, 0.8103, 0.5506, 0.7506, 0.538, 0.673, 0.5573, 0.6712, 0.5892, 0.7219, 0.4569, 0.6627, 0.4865, 0.6354, 0.5232, 0.6452, 0.4748, 0.7798, 0.5506, 0.7506, 0.5461, 0.787, 0.499, 0.8076, 0.4241, 0.7179, 0.4542, 0.6928, 0.4748, 0.7798, 0.4479, 0.7789, 0.4223, 0.756, 0.4241, 0.7179, 0.4479, 0.7789, 0.538, 0.673, 0.5506, 0.7506, 0.5074, 0.7247, 0.4542, 0.6928, 0.4569, 0.6627, 0.5232, 0.6452, 0.538, 0.673, 0.4748, 0.7798, 0.4542, 0.6928, 0.5074, 0.7247, 0.5506, 0.7506, 0.4748, 0.7798, 0.5074, 0.7247, 0.4542, 0.6928, 0.538, 0.673, 0.5074, 0.7247])
me_foliage_plane_low_007.materials.append(mat_foliage)
me_foliage_plane_low_007.use_remesh_fix_poles = True
me_foliage_plane_low_007.use_remesh_preserve_attributes = False
me_foliage_plane_low_007.update()
me_foliage_plane_low_008 = bpy.data.meshes.new('foliage_plane_low.008')
me_foliage_plane_low_008.from_pydata([(0.03516, 0.04717, 0.03057), (0.03954, 0.07453, 0.06943), (0.02148, 0.06631, 0.1127), (-0.002059, 0.06602, 0.1149), (-0.0256, 0.0738, 0.07983), (-0.03545, 0.04492, 0.03221), (-0.06774, 0.07069, 0.02893), (-0.105, 0.06911, -0.0006326), (-0.1061, 0.06911, -0.03019), (-0.07486, 0.07404, -0.03676), (-0.04311, 0.05728, -0.03785), (-0.04092, 0.08393, -0.09369), (-0.01903, 0.06896, -0.1326), (0.009436, 0.06896, -0.1353), (0.02859, 0.08205, -0.1024), (0.03407, 0.04448, -0.03129), (0.06089, 0.0781, -0.02253), (0.08881, 0.08719, 0.003199), (0.08826, 0.08732, 0.02838), (0.05542, 0.07679, 0.03385), (-2.328e-10, -0.001658, -0.0001687)], [], [(1, 4, 3, 2), (16, 19, 18, 17), (0, 5, 4, 1), (15, 0, 19, 16), (11, 14, 13, 12), (5, 0, 20), (6, 5, 10, 9), (7, 6, 9, 8), (10, 15, 14, 11), (15, 10, 20), (0, 15, 20), (10, 5, 20)])
me_foliage_plane_low_008.polygons.foreach_set('use_smooth', [True] * 12)
_uv = me_foliage_plane_low_008.uv_layers.new(name='UVMap')
_uv.uv.foreach_set('vector', [0.438, 0.8175, 0.3846, 0.809, 0.4039, 0.7802, 0.4232, 0.782, 0.4555, 0.8928, 0.451, 0.8466, 0.4779, 0.8511, 0.4784, 0.8718, 0.4344, 0.8493, 0.3766, 0.848, 0.3846, 0.809, 0.438, 0.8175, 0.4335, 0.9, 0.4344, 0.8493, 0.451, 0.8466, 0.4555, 0.8928, 0.3721, 0.9512, 0.429, 0.9583, 0.4133, 0.9853, 0.39, 0.983, 0.3766, 0.848, 0.4344, 0.8493, 0.4056, 0.8745, 0.3501, 0.8507, 0.3766, 0.848, 0.3703, 0.9054, 0.3443, 0.9045, 0.3196, 0.8749, 0.3501, 0.8507, 0.3443, 0.9045, 0.3187, 0.8991, 0.3703, 0.9054, 0.4335, 0.9, 0.429, 0.9583, 0.3721, 0.9512, 0.4335, 0.9, 0.3703, 0.9054, 0.4056, 0.8745, 0.4344, 0.8493, 0.4335, 0.9, 0.4056, 0.8745, 0.3703, 0.9054, 0.3766, 0.848, 0.4056, 0.8745])
me_foliage_plane_low_008.materials.append(mat_foliage)
me_foliage_plane_low_008.use_remesh_fix_poles = True
me_foliage_plane_low_008.use_remesh_preserve_attributes = False
me_foliage_plane_low_008.update()
me_foliage_plane_low_009 = bpy.data.meshes.new('foliage_plane_low.009')
me_foliage_plane_low_009.from_pydata([(0.03788, 0.04622, 0.0334), (0.09627, 0.08101, 0.01059), (0.1118, 0.08101, -0.01267), (0.104, 0.08101, -0.02909), (0.07665, 0.081, -0.03776), (0.0397, 0.05247, -0.03685), (0.03605, 0.0696, -0.07197), (0.01279, 0.06492, -0.1071), (-0.01549, 0.06492, -0.1066), (-0.03556, 0.06922, -0.07151), (-0.03511, 0.04135, -0.03046), (-0.07798, 0.06518, -0.02271), (-0.1026, 0.05903, -0.009021), (-0.1017, 0.05903, 0.01196), (-0.07023, 0.06734, 0.03249), (-0.03693, 0.0465, 0.03477), (-0.03237, 0.06724, 0.09407), (-0.01868, 0.06245, 0.1201), (0.001843, 0.06245, 0.1219), (0.03126, 0.07088, 0.08452), (3.644e-08, -0.003031, 0.0002569)], [], [(4, 1, 2, 3), (9, 6, 7, 8), (5, 0, 1, 4), (16, 17, 18, 19), (10, 5, 6, 9), (11, 14, 15, 10), (0, 5, 20), (15, 16, 19, 0), (12, 13, 14, 11), (10, 15, 20), (5, 10, 20), (15, 0, 20)])
me_foliage_plane_low_009.polygons.foreach_set('use_smooth', [True] * 12)
_uv = me_foliage_plane_low_009.uv_layers.new(name='UVMap')
_uv.uv.foreach_set('vector', [0.2591, 0.8974, 0.2752, 0.8577, 0.2879, 0.8768, 0.2815, 0.8903, 0.1671, 0.925, 0.2258, 0.9254, 0.2068, 0.9542, 0.1836, 0.9538, 0.2288, 0.8966, 0.2273, 0.839, 0.2752, 0.8577, 0.2591, 0.8974, 0.1698, 0.7893, 0.181, 0.768, 0.1978, 0.7665, 0.2219, 0.7971, 0.1675, 0.8914, 0.2288, 0.8966, 0.2258, 0.9254, 0.1671, 0.925, 0.1324, 0.885, 0.1387, 0.8398, 0.166, 0.8379, 0.1675, 0.8914, 0.2273, 0.839, 0.2288, 0.8966, 0.1963, 0.8662, 0.166, 0.8379, 0.1698, 0.7893, 0.2219, 0.7971, 0.2273, 0.839, 0.1122, 0.8738, 0.1129, 0.8566, 0.1387, 0.8398, 0.1324, 0.885, 0.1675, 0.8914, 0.166, 0.8379, 0.1963, 0.8662, 0.2288, 0.8966, 0.1675, 0.8914, 0.1963, 0.8662, 0.166, 0.8379, 0.2273, 0.839, 0.1963, 0.8662])
me_foliage_plane_low_009.materials.append(mat_foliage)
me_foliage_plane_low_009.use_remesh_fix_poles = True
me_foliage_plane_low_009.use_remesh_preserve_attributes = False
me_foliage_plane_low_009.update()
me_foliage_plane_low_011 = bpy.data.meshes.new('foliage_plane_low.011')
me_foliage_plane_low_011.from_pydata([(0.01507, 0.08953, 0.1167), (0.06494, 0.0979, 0.1503), (0.1147, 0.1032, 0.1642), (0.1532, 0.09089, 0.1462), (0.1665, 0.1032, 0.09867), (0.1461, 0.0979, 0.03937), (0.1028, 0.0646, -0.002069), (0.14, 0.1057, -0.05876), (0.1489, 0.1134, -0.1375), (0.1237, 0.1013, -0.1894), (0.05259, 0.1134, -0.2039), (0.005786, 0.1057, -0.1763), (-0.03381, 0.0646, -0.1375), (-0.1186, 0.1049, -0.1665), (-0.1634, 0.09075, -0.1615), (-0.1991, 0.09075, -0.1198), (-0.2033, 0.1049, -0.06746), (-0.1786, 0.09606, -0.02015), (-0.1492, 0.08953, 0.005376), (-0.1858, 0.1107, 0.06265), (-0.1947, 0.1134, 0.1155), (-0.1854, 0.09089, 0.1601), (-0.1544, 0.09089, 0.1879), (-0.0999, 0.1134, 0.1962), (-0.0412, 0.1107, 0.177), (-0.07117, 0.09606, -0.1526), (-0.007144, -0.001925, 0.001179), (0.0875, 0.108, 0.04297), (-0.2132, 0.1394, 0.06666), (0.08261, 0.115, -0.05216), (0.09173, 0.1393, -0.1292), (0.06732, 0.1394, -0.1741), (0.02273, 0.1394, -0.1913), (-0.03177, 0.1394, -0.1673), (-0.07518, 0.1159, -0.09301), (-0.07053, 0.08641, -0.04943), (-0.1409, 0.1235, -0.03741), (-0.194, 0.139, 0.01804), (0.09982, 0.1303, 0.1016), (-0.184, 0.1394, 0.1192), (-0.1184, 0.135, 0.1354), (-0.0635, 0.1135, 0.121), (0.006058, 0.1199, 0.1384), (0.05448, 0.1346, 0.1532), (0.09099, 0.137, 0.1379), (-0.0333, 0.08523, 0.09248), (0.05159, 0.07602, -0.003424), (-0.01798, 0.0326, 0.0008911), (0.04699, 0.1456, 0.05433), (0.1461, 0.2132, 0.01563), (0.1724, 0.2132, -0.02385), (0.1592, 0.2132, -0.05172), (0.1128, 0.2132, -0.06643), (0.05009, 0.1578, -0.06488), (0.04389, 0.1911, -0.1245), (0.004413, 0.182, -0.1841), (-0.04358, 0.182, -0.1833), (-0.07764, 0.1903, -0.1237), (-0.07687, 0.1361, -0.05404), (-0.1496, 0.1825, -0.04089), (-0.1914, 0.1705, -0.01766), (-0.1899, 0.1705, 0.01795), (-0.1365, 0.1867, 0.05279), (-0.07997, 0.1461, 0.05666), (-0.07223, 0.1865, 0.1573), (-0.049, 0.1771, 0.2014), (-0.01417, 0.1771, 0.2045), (0.03577, 0.1935, 0.1411), (-0.01729, 0.04982, -0.001915), (0.04328, 0.2368, 0.09337), (0.09765, 0.2447, 0.1096), (0.1465, 0.2498, 0.1083), (0.1761, 0.2381, 0.08121), (0.1748, 0.2498, 0.03465), (0.1398, 0.2447, -0.01312), (0.08912, 0.2133, -0.03836), (0.1068, 0.2521, -0.0999), (0.09275, 0.2593, -0.1734), (0.05547, 0.248, -0.2132), (-0.01271, 0.2593, -0.2063), (-0.04718, 0.2521, -0.1683), (-0.07203, 0.2133, -0.1222), (-0.1566, 0.2514, -0.1247), (-0.1957, 0.238, -0.1076), (-0.2161, 0.238, -0.05997), (-0.2053, 0.2514, -0.01159), (-0.1697, 0.243, 0.02415), (-0.1361, 0.2368, 0.03896), (-0.1531, 0.2568, 0.1009), (-0.1463, 0.2593, 0.151), (-0.1254, 0.2381, 0.1886), (-0.08966, 0.2381, 0.2051), (-0.03815, 0.2593, 0.1973), (0.009398, 0.2568, 0.1635), (-0.11, 0.243, -0.1254), (-0.009131, 0.1505, -0.004631), (0.05688, 0.2436, 0.02464), (0.1281, 0.3057, -0.04222), (0.137, 0.3057, -0.08485), (0.1162, 0.3057, -0.1041), (0.07163, 0.3057, -0.1007), (0.01875, 0.2548, -0.07797), (-0.006916, 0.2853, -0.1266), (-0.06094, 0.277, -0.1639), (-0.1016, 0.277, -0.1468), (-0.1102, 0.2846, -0.0844), (-0.08569, 0.2349, -0.02531), (-0.1432, 0.2774, 0.01079), (-0.1708, 0.2665, 0.04487), (-0.1573, 0.2665, 0.07467), (-0.09993, 0.2813, 0.08608), (-0.05047, 0.2441, 0.07005), (-0.009454, 0.2811, 0.1531), (0.02542, 0.2726, 0.1828), (0.05616, 0.2726, 0.1735), (0.077, 0.2876, 0.1024), (-0.01711, 0.1557, -0.001284), (0.06565, 0.2913, 0.03666), (-0.1757, 0.3166, 0.05568), (0.06173, 0.2969, -0.0397), (0.06905, 0.3165, -0.1016), (0.04945, 0.3166, -0.1376), (0.01366, 0.3166, -0.1514), (-0.03009, 0.3165, -0.1321), (-0.06493, 0.2977, -0.07249), (-0.0612, 0.274, -0.03751), (-0.1177, 0.3038, -0.02786), (-0.1603, 0.3163, 0.01665), (0.07554, 0.3093, 0.08374), (-0.1523, 0.3166, 0.09783), (-0.09966, 0.313, 0.1109), (-0.05556, 0.2958, 0.09932), (0.0002782, 0.3009, 0.1132), (0.03915, 0.3127, 0.1252), (0.06846, 0.3146, 0.1129), (-0.03131, 0.2731, 0.0764), (0.03683, 0.2657, -0.0005823), (-0.01902, 0.2308, 0.002882)], [], [(4, 2, 3), (6, 0, 1, 5), (10, 8, 9), (23, 20, 21, 22), (11, 7, 8, 10), (5, 1, 2, 4), (0, 6, 26), (0, 18, 19, 24), (24, 19, 20, 23), (17, 18, 12, 25), (16, 17, 25, 13), (15, 16, 13, 14), (11, 12, 6, 7), (12, 18, 26), (6, 12, 26), (18, 0, 26), (40, 37, 28, 39), (38, 27, 42, 43), (38, 43, 44), (45, 35, 36, 41), (41, 36, 37, 40), (30, 31, 32, 33), (27, 46, 45, 42), (46, 29, 34, 35), (29, 30, 33, 34), (45, 46, 47), (45, 47, 35), (35, 47, 46), (52, 49, 50, 51), (57, 54, 55, 56), (53, 48, 49, 52), (64, 65, 66, 67), (58, 53, 54, 57), (59, 62, 63, 58), (48, 53, 68), (63, 64, 67, 48), (60, 61, 62, 59), (58, 63, 68), (53, 58, 68), (63, 48, 68), (73, 71, 72), (75, 69, 70, 74), (79, 77, 78), (92, 89, 90, 91), (80, 76, 77, 79), (74, 70, 71, 73), (69, 75, 95), (69, 87, 88, 93), (93, 88, 89, 92), (86, 87, 81, 94), (85, 86, 94, 82), (84, 85, 82, 83), (80, 81, 75, 76), (81, 87, 95), (75, 81, 95), (87, 69, 95), (100, 97, 98, 99), (105, 102, 103, 104), (101, 96, 97, 100), (112, 113, 114, 115), (106, 101, 102, 105), (107, 110, 111, 106), (96, 101, 116), (111, 112, 115, 96), (108, 109, 110, 107), (106, 111, 116), (101, 106, 116), (111, 96, 116), (130, 127, 118, 129), (128, 117, 132, 133), (128, 133, 134), (135, 125, 126, 131), (131, 126, 127, 130), (120, 121, 122, 123), (117, 136, 135, 132), (136, 119, 124, 125), (119, 120, 123, 124), (135, 136, 137), (135, 137, 125), (125, 137, 136)])
me_foliage_plane_low_011.polygons.foreach_set('use_smooth', [True] * 80)
_uv = me_foliage_plane_low_011.uv_layers.new(name='UVMap')
_uv.uv.foreach_set('vector', [0.9892, 0.1672, 0.9139, 0.06667, 0.9711, 0.09527, 0.8896, 0.3162, 0.7622, 0.1343, 0.8385, 0.08573, 0.9563, 0.2556, 0.8064, 0.6178, 0.9537, 0.5216, 0.9139, 0.5987, 0.5924, 0.01035, 0.4468, 0.1282, 0.4624, 0.06147, 0.5101, 0.02075, 0.7371, 0.5744, 0.9433, 0.4029, 0.9537, 0.5216, 0.8064, 0.6178, 0.9563, 0.2556, 0.8385, 0.08573, 0.9139, 0.06667, 0.9892, 0.1672, 0.7622, 0.1343, 0.8896, 0.3162, 0.7244, 0.3072, 0.7622, 0.1343, 0.5109, 0.2954, 0.4581, 0.2079, 0.6799, 0.04154, 0.6799, 0.04154, 0.4581, 0.2079, 0.4468, 0.1282, 0.5924, 0.01035, 0.4659, 0.3327, 0.5109, 0.2954, 0.679, 0.5147, 0.6223, 0.5359, 0.4269, 0.4029, 0.4659, 0.3327, 0.6223, 0.5359, 0.5505, 0.5551, 0.4312, 0.4817, 0.4269, 0.4029, 0.5505, 0.5551, 0.4832, 0.5458, 0.7371, 0.5744, 0.679, 0.5147, 0.8896, 0.3162, 0.9433, 0.4029, 0.679, 0.5147, 0.5109, 0.2954, 0.7244, 0.3072, 0.8896, 0.3162, 0.679, 0.5147, 0.7244, 0.3072, 0.5109, 0.2954, 0.7622, 0.1343, 0.7244, 0.3072, 0.2491, 0.064, 0.0602, 0.1143, 0.08619, 0.04581, 0.1659, 0.01894, 0.4432, 0.3049, 0.3751, 0.354, 0.3808, 0.1784, 0.4449, 0.2087, 0.4432, 0.3049, 0.4449, 0.2087, 0.4683, 0.259, 0.2968, 0.1888, 0.1243, 0.3006, 0.0628, 0.2217, 0.2924, 0.1307, 0.2924, 0.1307, 0.0628, 0.2217, 0.0602, 0.1143, 0.2491, 0.064, 0.217, 0.5362, 0.1494, 0.5596, 0.08706, 0.5354, 0.05327, 0.4591, 0.3751, 0.354, 0.2942, 0.3681, 0.2968, 0.1888, 0.3808, 0.1784, 0.2942, 0.3681, 0.2803, 0.4479, 0.0784, 0.3413, 0.1243, 0.3006, 0.2803, 0.4479, 0.217, 0.5362, 0.05327, 0.4591, 0.0784, 0.3413, 0.2968, 0.1888, 0.2942, 0.3681, 0.214, 0.2995, 0.2968, 0.1888, 0.214, 0.2995, 0.1243, 0.3006, 0.1243, 0.3006, 0.214, 0.2995, 0.2942, 0.3681, 0.2591, 0.8974, 0.2752, 0.8577, 0.2879, 0.8768, 0.2815, 0.8903, 0.1671, 0.925, 0.2258, 0.9254, 0.2068, 0.9542, 0.1836, 0.9538, 0.2288, 0.8966, 0.2273, 0.839, 0.2752, 0.8577, 0.2591, 0.8974, 0.1698, 0.7893, 0.181, 0.768, 0.1978, 0.7665, 0.2219, 0.7971, 0.1675, 0.8914, 0.2288, 0.8966, 0.2258, 0.9254, 0.1671, 0.925, 0.1324, 0.885, 0.1387, 0.8398, 0.166, 0.8379, 0.1675, 0.8914, 0.2273, 0.839, 0.2288, 0.8966, 0.1963, 0.8662, 0.166, 0.8379, 0.1698, 0.7893, 0.2219, 0.7971, 0.2273, 0.839, 0.1122, 0.8738, 0.1129, 0.8566, 0.1387, 0.8398, 0.1324, 0.885, 0.1675, 0.8914, 0.166, 0.8379, 0.1963, 0.8662, 0.2288, 0.8966, 0.1675, 0.8914, 0.1963, 0.8662, 0.166, 0.8379, 0.2273, 0.839, 0.1963, 0.8662, 0.9892, 0.1672, 0.9139, 0.06667, 0.9711, 0.09527, 0.8896, 0.3162, 0.7622, 0.1343, 0.8385, 0.08573, 0.9563, 0.2556, 0.8064, 0.6178, 0.9537, 0.5216, 0.9139, 0.5987, 0.5924, 0.01035, 0.4468, 0.1282, 0.4624, 0.06147, 0.5101, 0.02075, 0.7371, 0.5744, 0.9433, 0.4029, 0.9537, 0.5216, 0.8064, 0.6178, 0.9563, 0.2556, 0.8385, 0.08573, 0.9139, 0.06667, 0.9892, 0.1672, 0.7622, 0.1343, 0.8896, 0.3162, 0.7244, 0.3072, 0.7622, 0.1343, 0.5109, 0.2954, 0.4581, 0.2079, 0.6799, 0.04154, 0.6799, 0.04154, 0.4581, 0.2079, 0.4468, 0.1282, 0.5924, 0.01035, 0.4659, 0.3327, 0.5109, 0.2954, 0.679, 0.5147, 0.6223, 0.5359, 0.4269, 0.4029, 0.4659, 0.3327, 0.6223, 0.5359, 0.5505, 0.5551, 0.4312, 0.4817, 0.4269, 0.4029, 0.5505, 0.5551, 0.4832, 0.5458, 0.7371, 0.5744, 0.679, 0.5147, 0.8896, 0.3162, 0.9433, 0.4029, 0.679, 0.5147, 0.5109, 0.2954, 0.7244, 0.3072, 0.8896, 0.3162, 0.679, 0.5147, 0.7244, 0.3072, 0.5109, 0.2954, 0.7622, 0.1343, 0.7244, 0.3072, 0.2591, 0.8974, 0.2752, 0.8577, 0.2879, 0.8768, 0.2815, 0.8903, 0.1671, 0.925, 0.2258, 0.9254, 0.2068, 0.9542, 0.1836, 0.9538, 0.2288, 0.8966, 0.2273, 0.839, 0.2752, 0.8577, 0.2591, 0.8974, 0.1698, 0.7893, 0.181, 0.768, 0.1978, 0.7665, 0.2219, 0.7971, 0.1675, 0.8914, 0.2288, 0.8966, 0.2258, 0.9254, 0.1671, 0.925, 0.1324, 0.885, 0.1387, 0.8398, 0.166, 0.8379, 0.1675, 0.8914, 0.2273, 0.839, 0.2288, 0.8966, 0.1963, 0.8662, 0.166, 0.8379, 0.1698, 0.7893, 0.2219, 0.7971, 0.2273, 0.839, 0.1122, 0.8738, 0.1129, 0.8566, 0.1387, 0.8398, 0.1324, 0.885, 0.1675, 0.8914, 0.166, 0.8379, 0.1963, 0.8662, 0.2288, 0.8966, 0.1675, 0.8914, 0.1963, 0.8662, 0.166, 0.8379, 0.2273, 0.839, 0.1963, 0.8662, 0.2491, 0.064, 0.0602, 0.1143, 0.08619, 0.04581, 0.1659, 0.01894, 0.4432, 0.3049, 0.3751, 0.354, 0.3808, 0.1784, 0.4449, 0.2087, 0.4432, 0.3049, 0.4449, 0.2087, 0.4683, 0.259, 0.2968, 0.1888, 0.1243, 0.3006, 0.0628, 0.2217, 0.2924, 0.1307, 0.2924, 0.1307, 0.0628, 0.2217, 0.0602, 0.1143, 0.2491, 0.064, 0.217, 0.5362, 0.1494, 0.5596, 0.08706, 0.5354, 0.05327, 0.4591, 0.3751, 0.354, 0.2942, 0.3681, 0.2968, 0.1888, 0.3808, 0.1784, 0.2942, 0.3681, 0.2803, 0.4479, 0.0784, 0.3413, 0.1243, 0.3006, 0.2803, 0.4479, 0.217, 0.5362, 0.05327, 0.4591, 0.0784, 0.3413, 0.2968, 0.1888, 0.2942, 0.3681, 0.214, 0.2995, 0.2968, 0.1888, 0.214, 0.2995, 0.1243, 0.3006, 0.1243, 0.3006, 0.214, 0.2995, 0.2942, 0.3681])
me_foliage_plane_low_011.materials.append(mat_foliage)
me_foliage_plane_low_011.use_remesh_fix_poles = True
me_foliage_plane_low_011.use_remesh_preserve_attributes = False
me_foliage_plane_low_011.update()
me_foliage_plane_low_012 = bpy.data.meshes.new('foliage_plane_low.012')
me_foliage_plane_low_012.from_pydata([(0.04154, 0.06732, 0.05146), (0.1268, 0.09826, 0.07342), (0.1407, 0.09848, 0.04523), (0.09901, 0.09222, 0.02073), (0.04745, 0.04622, -0.01094), (0.0862, 0.09024, -0.05889), (0.09671, 0.08548, -0.1239), (0.0527, 0.09046, -0.1036), (0.03037, 0.08648, -0.08779), (0.01658, 0.0971, -0.1351), (-0.01167, 0.09039, -0.1771), (-0.0386, 0.09039, -0.1686), (-0.04845, 0.09587, -0.1174), (-0.04714, 0.08216, -0.05758), (-0.0813, 0.09351, -0.07203), (-0.1207, 0.1011, -0.07071), (-0.1266, 0.09984, -0.03065), (-0.06093, 0.06391, 0.01468), (-0.07274, 0.1073, 0.05597), (-0.07866, 0.1087, 0.0829), (-0.05829, 0.1081, 0.09538), (-0.0384, 0.106, 0.08719), (-0.02415, 0.07514, 0.07051), (-0.01167, 0.08506, 0.106), (0.00935, 0.07869, 0.1231), (0.03103, 0.08959, 0.1152), (0.08901, 0.09612, 0.06603), (1.839e-08, 0.0006737, 0.000388), (-0.02841, 0.1019, 0.03143), (-0.06676, 0.1292, 0.0391), (-0.1114, 0.121, 0.02477), (-0.1156, 0.1207, 0.001508), (-0.08266, 0.1285, -0.02492), (-0.03605, 0.09962, -0.03879), (-0.03552, 0.1254, -0.07124), (-0.009229, 0.1238, -0.1108), (0.02013, 0.1238, -0.1144), (0.02933, 0.1287, -0.08392), (0.03311, 0.112, -0.05238), (0.08893, 0.1386, -0.05494), (0.1295, 0.1237, -0.03643), (0.1347, 0.1237, -0.008299), (0.1036, 0.1367, 0.01358), (0.03313, 0.09918, 0.02508), (0.02668, 0.1328, 0.05255), (0.003421, 0.1419, 0.08255), (-0.02171, 0.142, 0.08415), (-0.02996, 0.1315, 0.05189), (-0.0007707, 0.05304, -0.006217)], [], [(16, 14, 15), (17, 13, 14, 16), (12, 9, 10, 11), (13, 8, 9, 12), (7, 5, 6), (4, 5, 7, 8), (3, 26, 1, 2), (25, 23, 24), (3, 4, 0, 26), (21, 18, 19, 20), (0, 22, 23, 25), (22, 17, 18, 21), (27, 13, 17), (8, 13, 27), (0, 27, 22), (4, 8, 27), (22, 27, 17), (0, 4, 27), (29, 32, 31, 30), (44, 47, 46, 45), (28, 33, 32, 29), (43, 28, 47, 44), (39, 42, 41, 40), (33, 28, 48), (34, 33, 38, 37), (35, 34, 37, 36), (38, 43, 42, 39), (43, 38, 48), (28, 43, 48), (38, 33, 48)])
me_foliage_plane_low_012.polygons.foreach_set('use_smooth', [True] * 30)
_uv = me_foliage_plane_low_012.uv_layers.new(name='UVMap')
_uv.uv.foreach_set('vector', [0.2439, 0.6031, 0.2811, 0.637, 0.2488, 0.6359, 0.2978, 0.5659, 0.3091, 0.6251, 0.2811, 0.637, 0.2439, 0.6031, 0.308, 0.6741, 0.3613, 0.6887, 0.3382, 0.7231, 0.3161, 0.7161, 0.3091, 0.6251, 0.3726, 0.6499, 0.3613, 0.6887, 0.308, 0.6741, 0.3909, 0.6628, 0.4184, 0.6262, 0.427, 0.6795, 0.3866, 0.5869, 0.4184, 0.6262, 0.3909, 0.6628, 0.3726, 0.6499, 0.4208, 0.567, 0.4127, 0.5299, 0.4437, 0.5239, 0.455, 0.5471, 0.3731, 0.4836, 0.3382, 0.4911, 0.3554, 0.4771, 0.4208, 0.567, 0.3866, 0.5869, 0.3818, 0.5358, 0.4127, 0.5299, 0.2974, 0.4984, 0.2692, 0.5239, 0.2644, 0.5019, 0.2811, 0.4916, 0.3818, 0.5358, 0.3279, 0.5202, 0.3382, 0.4911, 0.3731, 0.4836, 0.3279, 0.5202, 0.2978, 0.5659, 0.2692, 0.5239, 0.2974, 0.4984, 0.3495, 0.5736, 0.3091, 0.6251, 0.2978, 0.5659, 0.3726, 0.6499, 0.3091, 0.6251, 0.3495, 0.5736, 0.3818, 0.5358, 0.3495, 0.5736, 0.3279, 0.5202, 0.3866, 0.5869, 0.3726, 0.6499, 0.3495, 0.5736, 0.3279, 0.5202, 0.3495, 0.5736, 0.2978, 0.5659, 0.3818, 0.5358, 0.3866, 0.5869, 0.3495, 0.5736, 0.438, 0.8175, 0.3846, 0.809, 0.4039, 0.7802, 0.4232, 0.782, 0.4555, 0.8928, 0.451, 0.8466, 0.4779, 0.8511, 0.4784, 0.8718, 0.4344, 0.8493, 0.3766, 0.848, 0.3846, 0.809, 0.438, 0.8175, 0.4335, 0.9, 0.4344, 0.8493, 0.451, 0.8466, 0.4555, 0.8928, 0.3721, 0.9512, 0.429, 0.9583, 0.4133, 0.9853, 0.39, 0.983, 0.3766, 0.848, 0.4344, 0.8493, 0.4056, 0.8745, 0.3501, 0.8507, 0.3766, 0.848, 0.3703, 0.9054, 0.3443, 0.9045, 0.3196, 0.8749, 0.3501, 0.8507, 0.3443, 0.9045, 0.3187, 0.8991, 0.3703, 0.9054, 0.4335, 0.9, 0.429, 0.9583, 0.3721, 0.9512, 0.4335, 0.9, 0.3703, 0.9054, 0.4056, 0.8745, 0.4344, 0.8493, 0.4335, 0.9, 0.4056, 0.8745, 0.3703, 0.9054, 0.3766, 0.848, 0.4056, 0.8745])
me_foliage_plane_low_012.materials.append(mat_foliage)
me_foliage_plane_low_012.use_remesh_fix_poles = True
me_foliage_plane_low_012.use_remesh_preserve_attributes = False
me_foliage_plane_low_012.update()
me_foliage_plane_low_014 = bpy.data.meshes.new('foliage_plane_low.014')
me_foliage_plane_low_014.from_pydata([(5.402e-08, 0.02802, 0.04937), (-0.04379, 0.0545, 0.08112), (-0.09251, 0.04996, 0.06908), (-0.09305, 0.05448, 0.02912), (-0.0635, 0.04029, -0.005913), (-0.08977, 0.06441, -0.03985), (-0.08265, 0.05509, -0.08857), (-0.04051, 0.06371, -0.09076), (1.085e-07, 0.03185, -0.05463), (0.03284, 0.05152, -0.07872), (0.07554, 0.0425, -0.06777), (0.06952, 0.04603, -0.03055), (0.04981, 0.02766, 0.003392), (0.07335, 0.04298, 0.02857), (0.07171, 0.04162, 0.06853), (0.02956, 0.04322, 0.07236), (7.218e-08, -0.001311, -0.0006984), (-0.003818, 0.01586, -0.004421), (-0.02753, 0.06443, 0.1176), (-0.06728, 0.08022, 0.08419), (0.01412, 0.077, 0.09871), (0.028, 0.06944, 0.0476), (0.1069, 0.07968, 0.02109), (0.1189, 0.07613, -0.01235), (0.08416, 0.07732, -0.03696), (0.04946, 0.07311, -0.04075), (0.04441, 0.09997, -0.09754), (0.01854, 0.09692, -0.1266), (-0.01806, 0.1003, -0.1076), (-0.03762, 0.07474, -0.05968), (-0.0982, 0.08563, -0.06283), (-0.1304, 0.06885, -0.02939), (-0.102, 0.08457, 0.01226), (-0.0616, 0.07654, 0.03498)], [], [(5, 7, 6), (9, 11, 10), (4, 8, 7, 5), (8, 12, 11, 9), (13, 15, 14), (12, 8, 16), (12, 0, 15, 13), (1, 0, 4, 3), (2, 1, 3), (4, 0, 16), (0, 12, 16), (8, 4, 16), (19, 18, 20), (22, 23, 24), (20, 21, 33, 19), (28, 26, 27), (21, 22, 24, 25), (25, 29, 17), (29, 25, 26, 28), (32, 33, 29, 30), (31, 32, 30), (33, 21, 17), (29, 33, 17), (21, 25, 17)])
me_foliage_plane_low_014.polygons.foreach_set('use_smooth', [True] * 24)
_uv = me_foliage_plane_low_014.uv_layers.new(name='UVMap')
_uv.uv.foreach_set('vector', [0.6005, 0.6748, 0.6408, 0.7165, 0.6063, 0.7147, 0.701, 0.7066, 0.731, 0.6671, 0.7359, 0.6976, 0.622, 0.6469, 0.674, 0.6869, 0.6408, 0.7165, 0.6005, 0.6748, 0.674, 0.6869, 0.7149, 0.6393, 0.731, 0.6671, 0.701, 0.7066, 0.7341, 0.6187, 0.6983, 0.5828, 0.7328, 0.5859, 0.7149, 0.6393, 0.674, 0.6869, 0.674, 0.6427, 0.7149, 0.6393, 0.674, 0.6016, 0.6983, 0.5828, 0.7341, 0.6187, 0.6382, 0.5756, 0.674, 0.6016, 0.622, 0.6469, 0.5978, 0.6182, 0.5982, 0.5855, 0.6382, 0.5756, 0.5978, 0.6182, 0.622, 0.6469, 0.674, 0.6016, 0.674, 0.6427, 0.674, 0.6016, 0.7149, 0.6393, 0.674, 0.6427, 0.674, 0.6869, 0.622, 0.6469, 0.674, 0.6427, 0.621, 0.7524, 0.6493, 0.7287, 0.6789, 0.7421, 0.7448, 0.7973, 0.7534, 0.8211, 0.7287, 0.8386, 0.6789, 0.7421, 0.6888, 0.7785, 0.6251, 0.7874, 0.621, 0.7524, 0.656, 0.8888, 0.7004, 0.8816, 0.682, 0.9023, 0.6888, 0.7785, 0.7448, 0.7973, 0.7287, 0.8386, 0.704, 0.8413, 0.704, 0.8413, 0.6421, 0.8547, 0.6661, 0.8154, 0.6421, 0.8547, 0.704, 0.8413, 0.7004, 0.8816, 0.656, 0.8888, 0.5964, 0.8036, 0.6251, 0.7874, 0.6421, 0.8547, 0.5991, 0.857, 0.5762, 0.8332, 0.5964, 0.8036, 0.5991, 0.857, 0.6251, 0.7874, 0.6888, 0.7785, 0.6661, 0.8154, 0.6421, 0.8547, 0.6251, 0.7874, 0.6661, 0.8154, 0.6888, 0.7785, 0.704, 0.8413, 0.6661, 0.8154])
me_foliage_plane_low_014.materials.append(mat_foliage)
me_foliage_plane_low_014.use_remesh_fix_poles = True
me_foliage_plane_low_014.use_remesh_preserve_attributes = False
me_foliage_plane_low_014.update()
me_foliage_plane_low_015 = bpy.data.meshes.new('foliage_plane_low.015')
me_foliage_plane_low_015.from_pydata([(0.0527, 0.02754, -0.03084), (0.09977, 0.04529, 0.00419), (0.09539, 0.04138, 0.05072), (0.06091, 0.04183, 0.06604), (0.03737, 0.03491, 0.06385), (0.01931, 0.04505, 0.09779), (-0.02558, 0.03852, 0.1098), (-0.06171, 0.04499, 0.07644), (-0.06499, 0.03634, 0.03977), (-0.1017, 0.04536, 0.009116), (-0.1039, 0.03227, -0.03741), (-0.07265, 0.04386, -0.06533), (-0.03981, 0.03809, -0.06642), (-0.01025, 0.05807, -0.1004), (0.02697, 0.05074, -0.1036), (0.04722, 0.05462, -0.07518), (-1.229e-07, -0.002846, 0.0007753)], [], [(1, 3, 2), (13, 15, 14), (0, 4, 3, 1), (7, 6, 5), (12, 0, 15, 13), (9, 8, 12, 11), (10, 9, 11), (4, 0, 16), (8, 7, 5, 4), (12, 8, 16), (0, 12, 16), (8, 4, 16)])
me_foliage_plane_low_015.polygons.foreach_set('use_smooth', [True] * 12)
_uv = me_foliage_plane_low_015.uv_layers.new(name='UVMap')
_uv.uv.foreach_set('vector', [0.5892, 0.7219, 0.5573, 0.6712, 0.5856, 0.6838, 0.499, 0.8076, 0.5461, 0.787, 0.5295, 0.8103, 0.5506, 0.7506, 0.538, 0.673, 0.5573, 0.6712, 0.5892, 0.7219, 0.4569, 0.6627, 0.4865, 0.6354, 0.5232, 0.6452, 0.4748, 0.7798, 0.5506, 0.7506, 0.5461, 0.787, 0.499, 0.8076, 0.4241, 0.7179, 0.4542, 0.6928, 0.4748, 0.7798, 0.4479, 0.7789, 0.4223, 0.756, 0.4241, 0.7179, 0.4479, 0.7789, 0.538, 0.673, 0.5506, 0.7506, 0.5074, 0.7247, 0.4542, 0.6928, 0.4569, 0.6627, 0.5232, 0.6452, 0.538, 0.673, 0.4748, 0.7798, 0.4542, 0.6928, 0.5074, 0.7247, 0.5506, 0.7506, 0.4748, 0.7798, 0.5074, 0.7247, 0.4542, 0.6928, 0.538, 0.673, 0.5074, 0.7247])
me_foliage_plane_low_015.materials.append(mat_foliage)
me_foliage_plane_low_015.use_remesh_fix_poles = True
me_foliage_plane_low_015.use_remesh_preserve_attributes = False
me_foliage_plane_low_015.update()

# ---- objects
ob_light = bpy.data.objects.new('Light', light_light)
ob_camera = bpy.data.objects.new('Camera', cam_camera)
ob_foliage_plane_low_001 = bpy.data.objects.new('foliage_plane_low.001', me_foliage_plane_low_001)
ob_foliage_plane_low_002 = bpy.data.objects.new('foliage_plane_low.002', me_foliage_plane_low_002)
ob_foliage_plane_low_003 = bpy.data.objects.new('foliage_plane_low.003', me_foliage_plane_low_003)
ob_foliage_plane_low_004 = bpy.data.objects.new('foliage_plane_low.004', me_foliage_plane_low_004)
ob_foliage_plane_low_005 = bpy.data.objects.new('foliage_plane_low.005', me_foliage_plane_low_005)
ob_foliage_plane_low_006 = bpy.data.objects.new('foliage_plane_low.006', me_foliage_plane_low_006)
ob_foliage_plane_low_007 = bpy.data.objects.new('foliage_plane_low.007', me_foliage_plane_low_007)
ob_foliage_plane_low_008 = bpy.data.objects.new('foliage_plane_low.008', me_foliage_plane_low_008)
ob_foliage_plane_low_009 = bpy.data.objects.new('foliage_plane_low.009', me_foliage_plane_low_009)
ob_foliage_plane_low_011 = bpy.data.objects.new('foliage_plane_low.011', me_foliage_plane_low_011)
ob_foliage_plane_low_012 = bpy.data.objects.new('foliage_plane_low.012', me_foliage_plane_low_012)
ob_foliage_plane_low_014 = bpy.data.objects.new('foliage_plane_low.014', me_foliage_plane_low_014)
ob_foliage_plane_low_015 = bpy.data.objects.new('foliage_plane_low.015', me_foliage_plane_low_015)

# ---- transforms, parenting, visibility, modifiers, constraints
ob_light.location = (4.299, 1.005, 5.904)
ob_light.rotation_euler = (0.6503, 0.05522, 1.866)
ob_light.lock_rotations_4d = False
ob_light.empty_display_type = 'ARROWS'
ob_light.color = (0.0, 0.0, 0.0, 0.0)
ob_light.lineart.crease_threshold = 0.0
ob_camera.location = (7.582, -6.926, 4.958)
ob_camera.rotation_euler = (1.109, 0.0, 0.8149)
ob_camera.lock_rotations_4d = False
ob_camera.empty_display_type = 'ARROWS'
ob_camera.color = (0.0, 0.0, 0.0, 0.0)
ob_camera.display_type = 'WIRE'
ob_camera.lineart.crease_threshold = 0.0
ob_foliage_plane_low_001.location = (-0.09126, -0.3512, 0.03154)
ob_foliage_plane_low_001.rotation_euler = (1.571, 4.371e-08, -1.571)
ob_foliage_plane_low_002.location = (-0.2388, 0.2163, 0.02296)
ob_foliage_plane_low_002.rotation_euler = (1.571, 4.371e-08, -1.571)
ob_foliage_plane_low_003.location = (-0.9154, 0.2052, 0.0483)
ob_foliage_plane_low_003.rotation_euler = (1.571, 4.371e-08, -2.3)
ob_foliage_plane_low_004.location = (-0.7672, -0.5755, 0.01607)
ob_foliage_plane_low_004.rotation_euler = (1.571, 4.371e-08, -1.571)
ob_foliage_plane_low_005.location = (-0.3786, -0.2853, 0.04889)
ob_foliage_plane_low_005.rotation_euler = (1.571, 4.371e-08, -1.571)
ob_foliage_plane_low_006.location = (-0.369, -0.4961, 0.06019)
ob_foliage_plane_low_006.rotation_euler = (1.571, 4.371e-08, -1.571)
ob_foliage_plane_low_007.location = (-0.5723, -0.396, 0.06613)
ob_foliage_plane_low_007.rotation_euler = (1.571, 4.371e-08, -1.571)
ob_foliage_plane_low_008.location = (-0.6965, -0.2132, 0.03039)
ob_foliage_plane_low_008.rotation_euler = (1.571, 4.371e-08, -1.571)
ob_foliage_plane_low_009.location = (-0.952, -0.2234, 0.04219)
ob_foliage_plane_low_009.rotation_euler = (1.571, 4.371e-08, -1.571)
ob_foliage_plane_low_011.location = (0.7834, 0.0453, 0.04581)
ob_foliage_plane_low_011.rotation_euler = (1.571, 4.371e-08, -1.571)
ob_foliage_plane_low_012.location = (0.3775, 0.2405, 0.03154)
ob_foliage_plane_low_012.rotation_euler = (1.571, 4.371e-08, -1.571)
ob_foliage_plane_low_014.location = (0.6211, -0.3284, 0.02692)
ob_foliage_plane_low_014.rotation_euler = (1.571, 4.371e-08, -1.571)
ob_foliage_plane_low_015.location = (0.4448, -0.07843, 0.03071)
ob_foliage_plane_low_015.rotation_euler = (1.571, 4.371e-08, -1.571)

# ---- collection membership
col_collection.objects.link(ob_light)
col_collection.objects.link(ob_camera)
col_collection.objects.link(ob_foliage_plane_low_001)
col_collection.objects.link(ob_foliage_plane_low_002)
col_collection.objects.link(ob_foliage_plane_low_003)
col_collection.objects.link(ob_foliage_plane_low_004)
col_collection.objects.link(ob_foliage_plane_low_005)
col_collection.objects.link(ob_foliage_plane_low_006)
col_collection.objects.link(ob_foliage_plane_low_007)
col_collection.objects.link(ob_foliage_plane_low_008)
col_collection.objects.link(ob_foliage_plane_low_009)
col_collection.objects.link(ob_foliage_plane_low_011)
col_collection.objects.link(ob_foliage_plane_low_012)
col_collection.objects.link(ob_foliage_plane_low_014)
col_collection.objects.link(ob_foliage_plane_low_015)

# ---- scene / render settings (as saved in the file)
scene.camera = ob_camera
scene.frame_start = 1; scene.frame_end = 250; scene.frame_set(1)
scene.render.engine = 'BLENDER_EEVEE_NEXT'
scene.cycles.sampling_pattern = 'TABULATED_SOBOL'
scene.cycles.use_light_tree = False
scene.view_settings.view_transform = 'Filmic'
bpy.context.view_layer.update()
